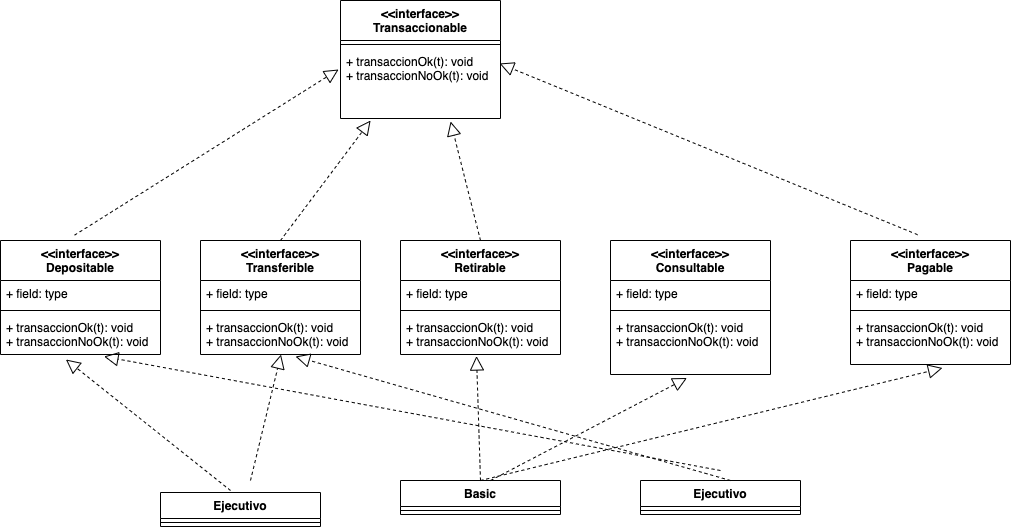

The diagram above was exported from draw.io. Its source (the exported page's mxGraphModel, read from the mxfile embedded in the PNG):
<mxGraphModel dx="946" dy="365" grid="1" gridSize="10" guides="1" tooltips="1" connect="1" arrows="1" fold="1" page="1" pageScale="1" pageWidth="827" pageHeight="1169" math="0" shadow="0">
  <root>
    <mxCell id="0" />
    <mxCell id="1" parent="0" />
    <mxCell id="8kyvJeXIJAwb9fKK1mpt-1" value="&lt;&lt;interface&gt;&gt;&#10;Retirable" style="swimlane;fontStyle=1;align=center;verticalAlign=top;childLayout=stackLayout;horizontal=1;startSize=40;horizontalStack=0;resizeParent=1;resizeParentMax=0;resizeLast=0;collapsible=1;marginBottom=0;" parent="1" vertex="1">
      <mxGeometry x="400" y="290" width="160" height="114" as="geometry" />
    </mxCell>
    <mxCell id="8kyvJeXIJAwb9fKK1mpt-2" value="+ field: type" style="text;strokeColor=none;fillColor=none;align=left;verticalAlign=top;spacingLeft=4;spacingRight=4;overflow=hidden;rotatable=0;points=[[0,0.5],[1,0.5]];portConstraint=eastwest;" parent="8kyvJeXIJAwb9fKK1mpt-1" vertex="1">
      <mxGeometry y="40" width="160" height="26" as="geometry" />
    </mxCell>
    <mxCell id="8kyvJeXIJAwb9fKK1mpt-3" value="" style="line;strokeWidth=1;fillColor=none;align=left;verticalAlign=middle;spacingTop=-1;spacingLeft=3;spacingRight=3;rotatable=0;labelPosition=right;points=[];portConstraint=eastwest;strokeColor=inherit;" parent="8kyvJeXIJAwb9fKK1mpt-1" vertex="1">
      <mxGeometry y="66" width="160" height="8" as="geometry" />
    </mxCell>
    <mxCell id="8kyvJeXIJAwb9fKK1mpt-4" value="+ transaccionOk(t): void&#10;+ transaccionNoOk(t): void" style="text;strokeColor=none;fillColor=none;align=left;verticalAlign=top;spacingLeft=4;spacingRight=4;overflow=hidden;rotatable=0;points=[[0,0.5],[1,0.5]];portConstraint=eastwest;" parent="8kyvJeXIJAwb9fKK1mpt-1" vertex="1">
      <mxGeometry y="74" width="160" height="40" as="geometry" />
    </mxCell>
    <mxCell id="8kyvJeXIJAwb9fKK1mpt-5" value="&lt;&lt;interface&gt;&gt;&#10;Transferible" style="swimlane;fontStyle=1;align=center;verticalAlign=top;childLayout=stackLayout;horizontal=1;startSize=40;horizontalStack=0;resizeParent=1;resizeParentMax=0;resizeLast=0;collapsible=1;marginBottom=0;" parent="1" vertex="1">
      <mxGeometry x="200" y="290" width="160" height="114" as="geometry" />
    </mxCell>
    <mxCell id="8kyvJeXIJAwb9fKK1mpt-6" value="+ field: type" style="text;strokeColor=none;fillColor=none;align=left;verticalAlign=top;spacingLeft=4;spacingRight=4;overflow=hidden;rotatable=0;points=[[0,0.5],[1,0.5]];portConstraint=eastwest;" parent="8kyvJeXIJAwb9fKK1mpt-5" vertex="1">
      <mxGeometry y="40" width="160" height="26" as="geometry" />
    </mxCell>
    <mxCell id="8kyvJeXIJAwb9fKK1mpt-7" value="" style="line;strokeWidth=1;fillColor=none;align=left;verticalAlign=middle;spacingTop=-1;spacingLeft=3;spacingRight=3;rotatable=0;labelPosition=right;points=[];portConstraint=eastwest;strokeColor=inherit;" parent="8kyvJeXIJAwb9fKK1mpt-5" vertex="1">
      <mxGeometry y="66" width="160" height="8" as="geometry" />
    </mxCell>
    <mxCell id="8kyvJeXIJAwb9fKK1mpt-8" value="+ transaccionOk(t): void&#10;+ transaccionNoOk(t): void" style="text;strokeColor=none;fillColor=none;align=left;verticalAlign=top;spacingLeft=4;spacingRight=4;overflow=hidden;rotatable=0;points=[[0,0.5],[1,0.5]];portConstraint=eastwest;" parent="8kyvJeXIJAwb9fKK1mpt-5" vertex="1">
      <mxGeometry y="74" width="160" height="40" as="geometry" />
    </mxCell>
    <mxCell id="8kyvJeXIJAwb9fKK1mpt-9" value="&lt;&lt;interface&gt;&gt;&#10;Consultable" style="swimlane;fontStyle=1;align=center;verticalAlign=top;childLayout=stackLayout;horizontal=1;startSize=40;horizontalStack=0;resizeParent=1;resizeParentMax=0;resizeLast=0;collapsible=1;marginBottom=0;" parent="1" vertex="1">
      <mxGeometry x="610" y="290" width="160" height="134" as="geometry" />
    </mxCell>
    <mxCell id="8kyvJeXIJAwb9fKK1mpt-10" value="+ field: type" style="text;strokeColor=none;fillColor=none;align=left;verticalAlign=top;spacingLeft=4;spacingRight=4;overflow=hidden;rotatable=0;points=[[0,0.5],[1,0.5]];portConstraint=eastwest;" parent="8kyvJeXIJAwb9fKK1mpt-9" vertex="1">
      <mxGeometry y="40" width="160" height="26" as="geometry" />
    </mxCell>
    <mxCell id="8kyvJeXIJAwb9fKK1mpt-11" value="" style="line;strokeWidth=1;fillColor=none;align=left;verticalAlign=middle;spacingTop=-1;spacingLeft=3;spacingRight=3;rotatable=0;labelPosition=right;points=[];portConstraint=eastwest;strokeColor=inherit;" parent="8kyvJeXIJAwb9fKK1mpt-9" vertex="1">
      <mxGeometry y="66" width="160" height="8" as="geometry" />
    </mxCell>
    <mxCell id="8kyvJeXIJAwb9fKK1mpt-12" value="+ transaccionOk(t): void&#10;+ transaccionNoOk(t): void" style="text;strokeColor=none;fillColor=none;align=left;verticalAlign=top;spacingLeft=4;spacingRight=4;overflow=hidden;rotatable=0;points=[[0,0.5],[1,0.5]];portConstraint=eastwest;" parent="8kyvJeXIJAwb9fKK1mpt-9" vertex="1">
      <mxGeometry y="74" width="160" height="60" as="geometry" />
    </mxCell>
    <mxCell id="8kyvJeXIJAwb9fKK1mpt-13" value="&lt;&lt;interface&gt;&gt;&#10;Depositable" style="swimlane;fontStyle=1;align=center;verticalAlign=top;childLayout=stackLayout;horizontal=1;startSize=40;horizontalStack=0;resizeParent=1;resizeParentMax=0;resizeLast=0;collapsible=1;marginBottom=0;" parent="1" vertex="1">
      <mxGeometry y="290" width="160" height="114" as="geometry" />
    </mxCell>
    <mxCell id="8kyvJeXIJAwb9fKK1mpt-14" value="+ field: type" style="text;strokeColor=none;fillColor=none;align=left;verticalAlign=top;spacingLeft=4;spacingRight=4;overflow=hidden;rotatable=0;points=[[0,0.5],[1,0.5]];portConstraint=eastwest;" parent="8kyvJeXIJAwb9fKK1mpt-13" vertex="1">
      <mxGeometry y="40" width="160" height="26" as="geometry" />
    </mxCell>
    <mxCell id="8kyvJeXIJAwb9fKK1mpt-15" value="" style="line;strokeWidth=1;fillColor=none;align=left;verticalAlign=middle;spacingTop=-1;spacingLeft=3;spacingRight=3;rotatable=0;labelPosition=right;points=[];portConstraint=eastwest;strokeColor=inherit;" parent="8kyvJeXIJAwb9fKK1mpt-13" vertex="1">
      <mxGeometry y="66" width="160" height="8" as="geometry" />
    </mxCell>
    <mxCell id="8kyvJeXIJAwb9fKK1mpt-16" value="+ transaccionOk(t): void&#10;+ transaccionNoOk(t): void" style="text;strokeColor=none;fillColor=none;align=left;verticalAlign=top;spacingLeft=4;spacingRight=4;overflow=hidden;rotatable=0;points=[[0,0.5],[1,0.5]];portConstraint=eastwest;" parent="8kyvJeXIJAwb9fKK1mpt-13" vertex="1">
      <mxGeometry y="74" width="160" height="40" as="geometry" />
    </mxCell>
    <mxCell id="8kyvJeXIJAwb9fKK1mpt-17" value="&lt;&lt;interface&gt;&gt;&#10;Pagable" style="swimlane;fontStyle=1;align=center;verticalAlign=top;childLayout=stackLayout;horizontal=1;startSize=40;horizontalStack=0;resizeParent=1;resizeParentMax=0;resizeLast=0;collapsible=1;marginBottom=0;" parent="1" vertex="1">
      <mxGeometry x="850" y="290" width="160" height="124" as="geometry" />
    </mxCell>
    <mxCell id="8kyvJeXIJAwb9fKK1mpt-18" value="+ field: type" style="text;strokeColor=none;fillColor=none;align=left;verticalAlign=top;spacingLeft=4;spacingRight=4;overflow=hidden;rotatable=0;points=[[0,0.5],[1,0.5]];portConstraint=eastwest;" parent="8kyvJeXIJAwb9fKK1mpt-17" vertex="1">
      <mxGeometry y="40" width="160" height="26" as="geometry" />
    </mxCell>
    <mxCell id="8kyvJeXIJAwb9fKK1mpt-19" value="" style="line;strokeWidth=1;fillColor=none;align=left;verticalAlign=middle;spacingTop=-1;spacingLeft=3;spacingRight=3;rotatable=0;labelPosition=right;points=[];portConstraint=eastwest;strokeColor=inherit;" parent="8kyvJeXIJAwb9fKK1mpt-17" vertex="1">
      <mxGeometry y="66" width="160" height="8" as="geometry" />
    </mxCell>
    <mxCell id="8kyvJeXIJAwb9fKK1mpt-20" value="+ transaccionOk(t): void&#10;+ transaccionNoOk(t): void" style="text;strokeColor=none;fillColor=none;align=left;verticalAlign=top;spacingLeft=4;spacingRight=4;overflow=hidden;rotatable=0;points=[[0,0.5],[1,0.5]];portConstraint=eastwest;" parent="8kyvJeXIJAwb9fKK1mpt-17" vertex="1">
      <mxGeometry y="74" width="160" height="50" as="geometry" />
    </mxCell>
    <mxCell id="8kyvJeXIJAwb9fKK1mpt-21" value="&lt;&lt;interface&gt;&gt;&#10;Transaccionable" style="swimlane;fontStyle=1;align=center;verticalAlign=top;childLayout=stackLayout;horizontal=1;startSize=40;horizontalStack=0;resizeParent=1;resizeParentMax=0;resizeLast=0;collapsible=1;marginBottom=0;" parent="1" vertex="1">
      <mxGeometry x="340" y="50" width="160" height="118" as="geometry" />
    </mxCell>
    <mxCell id="8kyvJeXIJAwb9fKK1mpt-23" value="" style="line;strokeWidth=1;fillColor=none;align=left;verticalAlign=middle;spacingTop=-1;spacingLeft=3;spacingRight=3;rotatable=0;labelPosition=right;points=[];portConstraint=eastwest;strokeColor=inherit;" parent="8kyvJeXIJAwb9fKK1mpt-21" vertex="1">
      <mxGeometry y="40" width="160" height="8" as="geometry" />
    </mxCell>
    <mxCell id="8kyvJeXIJAwb9fKK1mpt-24" value="+ transaccionOk(t): void&#10;+ transaccionNoOk(t): void" style="text;strokeColor=none;fillColor=none;align=left;verticalAlign=top;spacingLeft=4;spacingRight=4;overflow=hidden;rotatable=0;points=[[0,0.5],[1,0.5]];portConstraint=eastwest;" parent="8kyvJeXIJAwb9fKK1mpt-21" vertex="1">
      <mxGeometry y="48" width="160" height="70" as="geometry" />
    </mxCell>
    <mxCell id="8kyvJeXIJAwb9fKK1mpt-25" value="" style="endArrow=block;dashed=1;endFill=0;endSize=12;html=1;rounded=0;exitX=0.463;exitY=-0.047;exitDx=0;exitDy=0;exitPerimeter=0;entryX=-0.012;entryY=0.3;entryDx=0;entryDy=0;entryPerimeter=0;" parent="1" source="8kyvJeXIJAwb9fKK1mpt-13" target="8kyvJeXIJAwb9fKK1mpt-24" edge="1">
      <mxGeometry width="160" relative="1" as="geometry">
        <mxPoint x="280" y="330" as="sourcePoint" />
        <mxPoint x="440" y="330" as="targetPoint" />
      </mxGeometry>
    </mxCell>
    <mxCell id="8kyvJeXIJAwb9fKK1mpt-26" value="" style="endArrow=block;dashed=1;endFill=0;endSize=12;html=1;rounded=0;exitX=0.5;exitY=0;exitDx=0;exitDy=0;entryX=0.188;entryY=1.029;entryDx=0;entryDy=0;entryPerimeter=0;" parent="1" source="8kyvJeXIJAwb9fKK1mpt-5" target="8kyvJeXIJAwb9fKK1mpt-24" edge="1">
      <mxGeometry width="160" relative="1" as="geometry">
        <mxPoint x="84.07999999999993" y="295.95799999999997" as="sourcePoint" />
        <mxPoint x="425.03999999999996" y="230.98000000000002" as="targetPoint" />
      </mxGeometry>
    </mxCell>
    <mxCell id="8kyvJeXIJAwb9fKK1mpt-27" value="" style="endArrow=block;dashed=1;endFill=0;endSize=12;html=1;rounded=0;exitX=0.5;exitY=0;exitDx=0;exitDy=0;entryX=0.688;entryY=1.043;entryDx=0;entryDy=0;entryPerimeter=0;" parent="1" source="8kyvJeXIJAwb9fKK1mpt-1" target="8kyvJeXIJAwb9fKK1mpt-24" edge="1">
      <mxGeometry width="160" relative="1" as="geometry">
        <mxPoint x="290" y="300" as="sourcePoint" />
        <mxPoint x="420" y="230" as="targetPoint" />
      </mxGeometry>
    </mxCell>
    <mxCell id="8kyvJeXIJAwb9fKK1mpt-28" value="" style="endArrow=block;dashed=1;endFill=0;endSize=12;html=1;rounded=0;exitX=0.419;exitY=-0.047;exitDx=0;exitDy=0;exitPerimeter=0;entryX=0.994;entryY=0.214;entryDx=0;entryDy=0;entryPerimeter=0;" parent="1" source="8kyvJeXIJAwb9fKK1mpt-17" target="8kyvJeXIJAwb9fKK1mpt-24" edge="1">
      <mxGeometry width="160" relative="1" as="geometry">
        <mxPoint x="490" y="300" as="sourcePoint" />
        <mxPoint x="430" y="240" as="targetPoint" />
      </mxGeometry>
    </mxCell>
    <mxCell id="8kyvJeXIJAwb9fKK1mpt-30" value="Basic" style="swimlane;fontStyle=1;align=center;verticalAlign=top;childLayout=stackLayout;horizontal=1;startSize=26;horizontalStack=0;resizeParent=1;resizeParentMax=0;resizeLast=0;collapsible=1;marginBottom=0;" parent="1" vertex="1">
      <mxGeometry x="400" y="530" width="160" height="34" as="geometry" />
    </mxCell>
    <mxCell id="8kyvJeXIJAwb9fKK1mpt-32" value="" style="line;strokeWidth=1;fillColor=none;align=left;verticalAlign=middle;spacingTop=-1;spacingLeft=3;spacingRight=3;rotatable=0;labelPosition=right;points=[];portConstraint=eastwest;strokeColor=inherit;" parent="8kyvJeXIJAwb9fKK1mpt-30" vertex="1">
      <mxGeometry y="26" width="160" height="8" as="geometry" />
    </mxCell>
    <mxCell id="8kyvJeXIJAwb9fKK1mpt-34" value="Ejecutivo" style="swimlane;fontStyle=1;align=center;verticalAlign=top;childLayout=stackLayout;horizontal=1;startSize=26;horizontalStack=0;resizeParent=1;resizeParentMax=0;resizeLast=0;collapsible=1;marginBottom=0;" parent="1" vertex="1">
      <mxGeometry x="160" y="542" width="160" height="34" as="geometry" />
    </mxCell>
    <mxCell id="8kyvJeXIJAwb9fKK1mpt-36" value="" style="line;strokeWidth=1;fillColor=none;align=left;verticalAlign=middle;spacingTop=-1;spacingLeft=3;spacingRight=3;rotatable=0;labelPosition=right;points=[];portConstraint=eastwest;strokeColor=inherit;" parent="8kyvJeXIJAwb9fKK1mpt-34" vertex="1">
      <mxGeometry y="26" width="160" height="8" as="geometry" />
    </mxCell>
    <mxCell id="8kyvJeXIJAwb9fKK1mpt-55" value="" style="endArrow=block;dashed=1;endFill=0;endSize=12;html=1;rounded=0;entryX=0.475;entryY=1.038;entryDx=0;entryDy=0;entryPerimeter=0;exitX=0.5;exitY=0;exitDx=0;exitDy=0;" parent="1" source="8kyvJeXIJAwb9fKK1mpt-30" target="8kyvJeXIJAwb9fKK1mpt-4" edge="1">
      <mxGeometry width="160" relative="1" as="geometry">
        <mxPoint x="480" y="520" as="sourcePoint" />
        <mxPoint x="140" y="450" as="targetPoint" />
      </mxGeometry>
    </mxCell>
    <mxCell id="8kyvJeXIJAwb9fKK1mpt-56" value="" style="endArrow=block;dashed=1;endFill=0;endSize=12;html=1;rounded=0;entryX=0.478;entryY=1.058;entryDx=0;entryDy=0;entryPerimeter=0;" parent="1" target="8kyvJeXIJAwb9fKK1mpt-12" edge="1">
      <mxGeometry width="160" relative="1" as="geometry">
        <mxPoint x="490" y="530" as="sourcePoint" />
        <mxPoint x="486" y="415.52" as="targetPoint" />
      </mxGeometry>
    </mxCell>
    <mxCell id="8kyvJeXIJAwb9fKK1mpt-57" value="" style="endArrow=block;dashed=1;endFill=0;endSize=12;html=1;rounded=0;entryX=0.575;entryY=1.07;entryDx=0;entryDy=0;entryPerimeter=0;" parent="1" target="8kyvJeXIJAwb9fKK1mpt-20" edge="1">
      <mxGeometry width="160" relative="1" as="geometry">
        <mxPoint x="480" y="530" as="sourcePoint" />
        <mxPoint x="696.48" y="437.48" as="targetPoint" />
      </mxGeometry>
    </mxCell>
    <mxCell id="8kyvJeXIJAwb9fKK1mpt-58" value="" style="endArrow=block;dashed=1;endFill=0;endSize=12;html=1;rounded=0;entryX=0.409;entryY=1.125;entryDx=0;entryDy=0;entryPerimeter=0;" parent="1" target="8kyvJeXIJAwb9fKK1mpt-16" edge="1">
      <mxGeometry width="160" relative="1" as="geometry">
        <mxPoint x="230" y="540" as="sourcePoint" />
        <mxPoint x="486" y="415.52" as="targetPoint" />
      </mxGeometry>
    </mxCell>
    <mxCell id="8kyvJeXIJAwb9fKK1mpt-59" value="" style="endArrow=block;dashed=1;endFill=0;endSize=12;html=1;rounded=0;entryX=0.503;entryY=1;entryDx=0;entryDy=0;entryPerimeter=0;" parent="1" target="8kyvJeXIJAwb9fKK1mpt-8" edge="1">
      <mxGeometry width="160" relative="1" as="geometry">
        <mxPoint x="250" y="530" as="sourcePoint" />
        <mxPoint x="460.0799999999999" y="417" as="targetPoint" />
      </mxGeometry>
    </mxCell>
    <mxCell id="8kyvJeXIJAwb9fKK1mpt-60" value="Ejecutivo" style="swimlane;fontStyle=1;align=center;verticalAlign=top;childLayout=stackLayout;horizontal=1;startSize=26;horizontalStack=0;resizeParent=1;resizeParentMax=0;resizeLast=0;collapsible=1;marginBottom=0;" parent="1" vertex="1">
      <mxGeometry x="640" y="530" width="160" height="34" as="geometry" />
    </mxCell>
    <mxCell id="8kyvJeXIJAwb9fKK1mpt-62" value="" style="line;strokeWidth=1;fillColor=none;align=left;verticalAlign=middle;spacingTop=-1;spacingLeft=3;spacingRight=3;rotatable=0;labelPosition=right;points=[];portConstraint=eastwest;strokeColor=inherit;" parent="8kyvJeXIJAwb9fKK1mpt-60" vertex="1">
      <mxGeometry y="26" width="160" height="8" as="geometry" />
    </mxCell>
    <mxCell id="8kyvJeXIJAwb9fKK1mpt-64" value="" style="endArrow=block;dashed=1;endFill=0;endSize=12;html=1;rounded=0;entryX=0.647;entryY=1.05;entryDx=0;entryDy=0;entryPerimeter=0;" parent="1" target="8kyvJeXIJAwb9fKK1mpt-16" edge="1">
      <mxGeometry width="160" relative="1" as="geometry">
        <mxPoint x="720" y="520" as="sourcePoint" />
        <mxPoint x="696.48" y="437.48" as="targetPoint" />
      </mxGeometry>
    </mxCell>
    <mxCell id="8kyvJeXIJAwb9fKK1mpt-65" value="" style="endArrow=block;dashed=1;endFill=0;endSize=12;html=1;rounded=0;entryX=0.594;entryY=1.05;entryDx=0;entryDy=0;entryPerimeter=0;" parent="1" target="8kyvJeXIJAwb9fKK1mpt-8" edge="1">
      <mxGeometry width="160" relative="1" as="geometry">
        <mxPoint x="730" y="530" as="sourcePoint" />
        <mxPoint x="113.51999999999998" y="416" as="targetPoint" />
      </mxGeometry>
    </mxCell>
  </root>
</mxGraphModel>